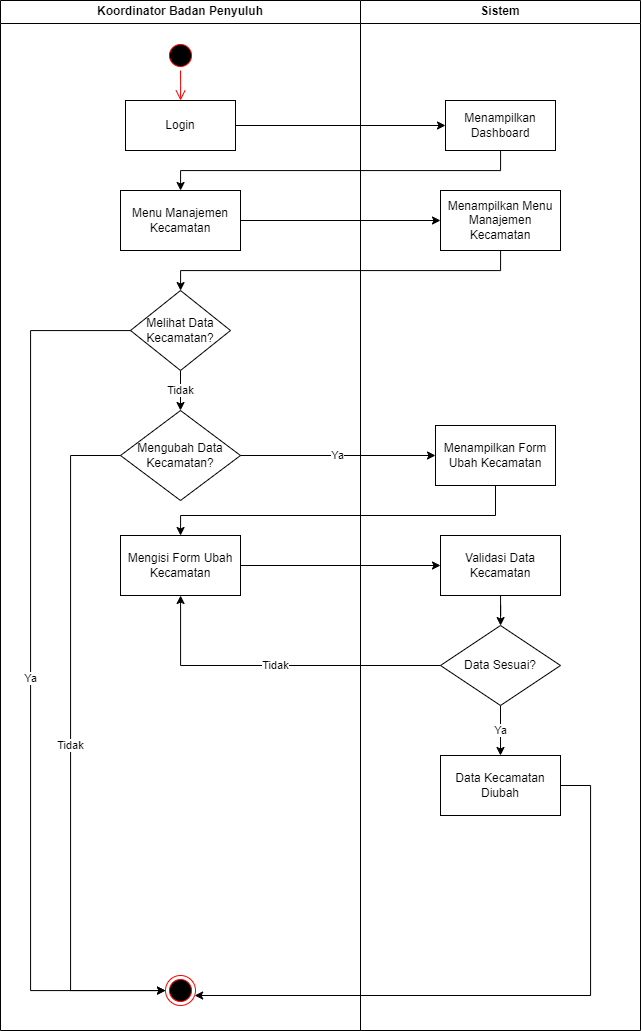

The diagram above was exported from draw.io. Its source (the exported page's mxGraphModel, read from the mxfile embedded in the PNG):
<mxGraphModel dx="4003" dy="2395" grid="1" gridSize="10" guides="1" tooltips="1" connect="1" arrows="1" fold="1" page="0" pageScale="1" pageWidth="1169" pageHeight="826" background="none" math="0" shadow="0">
  <root>
    <mxCell id="0" />
    <mxCell id="1" parent="0" />
    <mxCell id="2" value="Koordinator Badan Penyuluh" style="swimlane;whiteSpace=wrap" vertex="1" parent="1">
      <mxGeometry x="40" y="-750" width="360" height="1030" as="geometry" />
    </mxCell>
    <mxCell id="3" value="" style="ellipse;shape=startState;fillColor=#000000;strokeColor=#ff0000;" vertex="1" parent="2">
      <mxGeometry x="165" y="40" width="30" height="30" as="geometry" />
    </mxCell>
    <mxCell id="4" value="" style="edgeStyle=elbowEdgeStyle;elbow=horizontal;verticalAlign=bottom;endArrow=open;endSize=8;strokeColor=#FF0000;endFill=1;rounded=0" edge="1" parent="2" source="3" target="5">
      <mxGeometry x="100" y="40" as="geometry">
        <mxPoint x="115" y="110" as="targetPoint" />
      </mxGeometry>
    </mxCell>
    <mxCell id="5" value="Login" style="whiteSpace=wrap;" vertex="1" parent="2">
      <mxGeometry x="125" y="100" width="110" height="50" as="geometry" />
    </mxCell>
    <mxCell id="6" value="Menu Manajemen Kecamatan" style="whiteSpace=wrap;html=1;" vertex="1" parent="2">
      <mxGeometry x="120" y="190" width="120" height="60" as="geometry" />
    </mxCell>
    <mxCell id="7" value="Tidak" style="edgeStyle=orthogonalEdgeStyle;rounded=0;orthogonalLoop=1;jettySize=auto;html=1;" edge="1" parent="2" source="8" target="9">
      <mxGeometry relative="1" as="geometry" />
    </mxCell>
    <mxCell id="8" value="Melihat Data Kecamatan?" style="rhombus;whiteSpace=wrap;html=1;" vertex="1" parent="2">
      <mxGeometry x="130" y="290" width="100" height="80" as="geometry" />
    </mxCell>
    <mxCell id="9" value="Mengubah Data Kecamatan?" style="rhombus;whiteSpace=wrap;html=1;" vertex="1" parent="2">
      <mxGeometry x="120" y="410" width="120" height="90" as="geometry" />
    </mxCell>
    <mxCell id="10" value="Mengisi Form Ubah Kecamatan" style="whiteSpace=wrap;html=1;" vertex="1" parent="2">
      <mxGeometry x="120" y="535" width="120" height="60" as="geometry" />
    </mxCell>
    <mxCell id="11" value="Sistem" style="swimlane;whiteSpace=wrap;startSize=23;" vertex="1" parent="1">
      <mxGeometry x="400" y="-750" width="280" height="1030" as="geometry" />
    </mxCell>
    <mxCell id="12" value="Menampilkan Dashboard" style="horizontal=1;whiteSpace=wrap;" vertex="1" parent="11">
      <mxGeometry x="85" y="100" width="110" height="50" as="geometry" />
    </mxCell>
    <mxCell id="13" value="Menampilkan Menu Manajemen Kecamatan" style="whiteSpace=wrap;html=1;" vertex="1" parent="11">
      <mxGeometry x="80" y="190" width="120" height="60" as="geometry" />
    </mxCell>
    <mxCell id="14" style="edgeStyle=orthogonalEdgeStyle;rounded=0;orthogonalLoop=1;jettySize=auto;html=1;" edge="1" parent="11">
      <mxGeometry relative="1" as="geometry">
        <mxPoint x="135.04347826086996" y="600" as="sourcePoint" />
      </mxGeometry>
    </mxCell>
    <mxCell id="15" value="Ya" style="edgeStyle=orthogonalEdgeStyle;rounded=0;orthogonalLoop=1;jettySize=auto;html=1;" edge="1" parent="11">
      <mxGeometry relative="1" as="geometry">
        <mxPoint x="135" y="710" as="sourcePoint" />
      </mxGeometry>
    </mxCell>
    <mxCell id="16" style="edgeStyle=orthogonalEdgeStyle;rounded=0;orthogonalLoop=1;jettySize=auto;html=1;" edge="1" parent="11">
      <mxGeometry relative="1" as="geometry">
        <mxPoint x="-120" y="570" as="sourcePoint" />
      </mxGeometry>
    </mxCell>
    <mxCell id="17" value="Tidak" style="edgeStyle=orthogonalEdgeStyle;rounded=0;orthogonalLoop=1;jettySize=auto;html=1;" edge="1" parent="11">
      <mxGeometry relative="1" as="geometry">
        <mxPoint x="-180" y="600" as="targetPoint" />
      </mxGeometry>
    </mxCell>
    <mxCell id="18" style="edgeStyle=orthogonalEdgeStyle;rounded=0;orthogonalLoop=1;jettySize=auto;html=1;" edge="1" parent="11">
      <mxGeometry relative="1" as="geometry">
        <Array as="points">
          <mxPoint x="130" y="520" />
          <mxPoint x="-180" y="520" />
        </Array>
        <mxPoint x="130" y="500" as="sourcePoint" />
      </mxGeometry>
    </mxCell>
    <mxCell id="19" value="" style="ellipse;shape=endState;fillColor=#000000;strokeColor=#ff0000" vertex="1" parent="11">
      <mxGeometry x="-195" y="975" width="30" height="30" as="geometry" />
    </mxCell>
    <mxCell id="20" value="Menampilkan Form Ubah Kecamatan" style="whiteSpace=wrap;html=1;" vertex="1" parent="11">
      <mxGeometry x="75" y="425" width="120" height="60" as="geometry" />
    </mxCell>
    <mxCell id="21" style="edgeStyle=orthogonalEdgeStyle;rounded=0;orthogonalLoop=1;jettySize=auto;html=1;" edge="1" parent="11" source="22" target="23">
      <mxGeometry relative="1" as="geometry" />
    </mxCell>
    <mxCell id="22" value="Validasi Data Kecamatan" style="whiteSpace=wrap;html=1;" vertex="1" parent="11">
      <mxGeometry x="80" y="535" width="120" height="60" as="geometry" />
    </mxCell>
    <mxCell id="23" value="Data Sesuai?" style="rhombus;whiteSpace=wrap;html=1;" vertex="1" parent="11">
      <mxGeometry x="80" y="625" width="120" height="80" as="geometry" />
    </mxCell>
    <mxCell id="24" value="Data Kecamatan Diubah" style="whiteSpace=wrap;html=1;" vertex="1" parent="11">
      <mxGeometry x="80" y="755" width="120" height="60" as="geometry" />
    </mxCell>
    <mxCell id="25" value="Ya" style="edgeStyle=orthogonalEdgeStyle;rounded=0;orthogonalLoop=1;jettySize=auto;html=1;" edge="1" parent="11" source="23" target="24">
      <mxGeometry relative="1" as="geometry" />
    </mxCell>
    <mxCell id="26" style="edgeStyle=orthogonalEdgeStyle;rounded=0;orthogonalLoop=1;jettySize=auto;html=1;" edge="1" parent="11" source="24" target="19">
      <mxGeometry relative="1" as="geometry">
        <Array as="points">
          <mxPoint x="230" y="785" />
          <mxPoint x="230" y="995" />
        </Array>
      </mxGeometry>
    </mxCell>
    <mxCell id="27" value="" style="edgeStyle=orthogonalEdgeStyle;rounded=0;orthogonalLoop=1;jettySize=auto;html=1;" edge="1" source="5" target="12" parent="1">
      <mxGeometry relative="1" as="geometry" />
    </mxCell>
    <mxCell id="28" value="" style="edgeStyle=orthogonalEdgeStyle;rounded=0;orthogonalLoop=1;jettySize=auto;html=1;" edge="1" source="12" target="6" parent="1">
      <mxGeometry relative="1" as="geometry">
        <Array as="points">
          <mxPoint x="540" y="-580" />
          <mxPoint x="220" y="-580" />
        </Array>
      </mxGeometry>
    </mxCell>
    <mxCell id="29" value="" style="edgeStyle=orthogonalEdgeStyle;rounded=0;orthogonalLoop=1;jettySize=auto;html=1;" edge="1" source="6" target="13" parent="1">
      <mxGeometry relative="1" as="geometry" />
    </mxCell>
    <mxCell id="30" value="" style="edgeStyle=orthogonalEdgeStyle;rounded=0;orthogonalLoop=1;jettySize=auto;html=1;" edge="1" source="13" target="8" parent="1">
      <mxGeometry relative="1" as="geometry">
        <Array as="points">
          <mxPoint x="540" y="-480" />
          <mxPoint x="220" y="-480" />
        </Array>
      </mxGeometry>
    </mxCell>
    <mxCell id="31" value="Ya" style="edgeStyle=orthogonalEdgeStyle;rounded=0;orthogonalLoop=1;jettySize=auto;html=1;" edge="1" source="8" target="19" parent="1">
      <mxGeometry relative="1" as="geometry">
        <Array as="points">
          <mxPoint x="70" y="-420" />
          <mxPoint x="70" y="240" />
        </Array>
      </mxGeometry>
    </mxCell>
    <mxCell id="32" value="Tidak" style="edgeStyle=orthogonalEdgeStyle;rounded=0;orthogonalLoop=1;jettySize=auto;html=1;" edge="1" source="9" target="19" parent="1">
      <mxGeometry relative="1" as="geometry">
        <Array as="points">
          <mxPoint x="110" y="-295" />
          <mxPoint x="110" y="240" />
        </Array>
        <mxPoint x="220" y="65" as="targetPoint" />
      </mxGeometry>
    </mxCell>
    <mxCell id="33" value="Ya" style="edgeStyle=orthogonalEdgeStyle;rounded=0;orthogonalLoop=1;jettySize=auto;html=1;" edge="1" source="9" target="20" parent="1">
      <mxGeometry relative="1" as="geometry" />
    </mxCell>
    <mxCell id="34" value="" style="edgeStyle=orthogonalEdgeStyle;rounded=0;orthogonalLoop=1;jettySize=auto;html=1;" edge="1" source="20" target="10" parent="1">
      <mxGeometry relative="1" as="geometry">
        <Array as="points">
          <mxPoint x="535" y="-235" />
          <mxPoint x="220" y="-235" />
        </Array>
      </mxGeometry>
    </mxCell>
    <mxCell id="35" value="" style="edgeStyle=orthogonalEdgeStyle;rounded=0;orthogonalLoop=1;jettySize=auto;html=1;" edge="1" source="10" target="22" parent="1">
      <mxGeometry relative="1" as="geometry" />
    </mxCell>
    <mxCell id="36" value="Tidak" style="edgeStyle=orthogonalEdgeStyle;rounded=0;orthogonalLoop=1;jettySize=auto;html=1;" edge="1" source="23" target="10" parent="1">
      <mxGeometry relative="1" as="geometry" />
    </mxCell>
  </root>
</mxGraphModel>